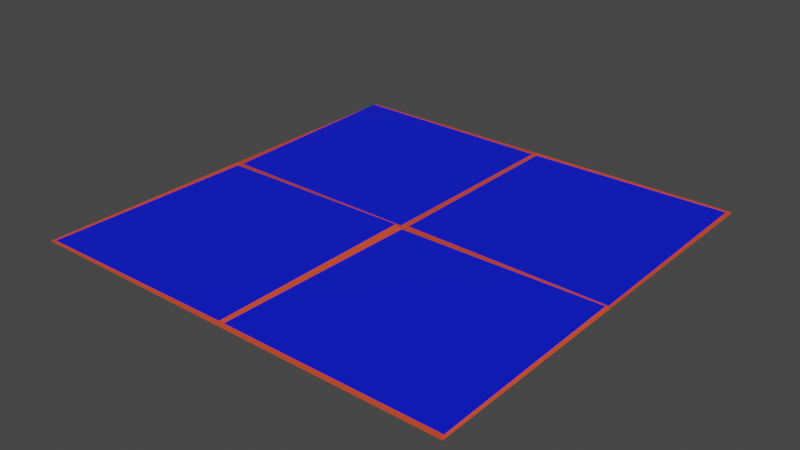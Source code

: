 # Source: road_3.blend  (saved by Blender 3.6.11; exported with 4.5.12 LTS)
import bpy
from mathutils import Matrix  # noqa: F401  (used for matrix-valued properties, if any)

bpy.ops.wm.read_factory_settings(use_empty=True)
scene = bpy.context.scene
scene.name = 'Scene'

# ---- materials (node trees are filled in below, after node groups)
mat_material_001 = bpy.data.materials.new('Material.001')
mat_material_001.use_transparent_shadow = False
mat_material_002 = bpy.data.materials.new('Material.002')
mat_material_002.use_transparent_shadow = False

# ---- material node trees
mat_material_001.use_nodes = True; mat_material_001.node_tree.nodes.clear()
_N = mat_material_001.node_tree.nodes; _L = mat_material_001.node_tree.links
n0 = _N.new('ShaderNodeBsdfPrincipled'); n0.name = 'Principled BSDF'; n0.location = (10, 300)
n0.distribution = 'GGX'
n0.subsurface_method = 'RANDOM_WALK_SKIN'
n0.inputs[0].default_value = (0.0, 0.009913, 0.8, 1.0)
n0.inputs[3].default_value = 1.45
n0.inputs[27].default_value = (0.0, 0.0, 0.0, 1.0)
n0.inputs[28].default_value = 1.0
n1 = _N.new('ShaderNodeOutputMaterial'); n1.name = 'Material Output'; n1.location = (300, 300)
_L.new(n0.outputs[0], n1.inputs[0])
n1.is_active_output = True
mat_material_002.use_nodes = True; mat_material_002.node_tree.nodes.clear()
_N = mat_material_002.node_tree.nodes; _L = mat_material_002.node_tree.links
n0 = _N.new('ShaderNodeBsdfPrincipled'); n0.name = 'Principled BSDF'; n0.location = (10, 300)
n0.distribution = 'GGX'
n0.subsurface_method = 'RANDOM_WALK_SKIN'
n0.inputs[0].default_value = (0.8, 0.07639, 0.02371, 1.0)
n0.inputs[3].default_value = 1.45
n0.inputs[27].default_value = (0.0, 0.0, 0.0, 1.0)
n0.inputs[28].default_value = 1.0
n1 = _N.new('ShaderNodeOutputMaterial'); n1.name = 'Material Output'; n1.location = (300, 300)
_L.new(n0.outputs[0], n1.inputs[0])
n1.is_active_output = True

# ---- world
world_world = bpy.data.worlds.new('World'); scene.world = world_world
world_world.use_nodes = True; world_world.node_tree.nodes.clear()
_N = world_world.node_tree.nodes; _L = world_world.node_tree.links
n0 = _N.new('ShaderNodeOutputWorld'); n0.name = 'World Output'; n0.location = (300, 300)
n1 = _N.new('ShaderNodeBackground'); n1.name = 'Background'; n1.location = (10, 300)
n1.inputs[0].default_value = (0.05088, 0.05088, 0.05088, 1.0)
_L.new(n1.outputs[0], n0.inputs[0])
n0.is_active_output = True
world_world.color = (0.05088, 0.05088, 0.05088)
world_world.use_sun_shadow = False
world_world.sun_shadow_jitter_overblur = 0.0

# ---- meshes
me_mesh = bpy.data.meshes.new('Mesh')
me_mesh.from_pydata([(0.0, 0.0, 0.0), (500.0, 0.0, 0.0), (0.0, 0.0, -500.0), (500.0, 0.0, -500.0), (0.0, 0.0, -253.6), (500.0, 0.0, -247.0), (253.4, 0.0, -500.0), (249.3, 0.0, -252.4), (247.5, 3.421, -245.9), (247.0, 0.0, 0.0), (258.0, 1.08, -254.1), (255.3, 0.0, -246.4), (6.583, 0.0, -248.9), (7.658, 0.0, -255.7), (496.6, 2.437, -244.0), (496.6, 0.0, -250.0), (496.6, 0.08424, -6.223), (250.2, 0.0, -6.305), (244.1, 0.1183, -6.289), (3.358, 0.0, -3.951), (494.5, 0.0, -496.0), (256.5, 0.02123, -493.8), (250.5, 0.0, -493.8), (2.739, 1.882, -493.9)], [], [(14, 15, 10, 11), (1, 16, 17, 9), (15, 20, 21, 10), (13, 23, 2, 4), (12, 13, 4), (10, 21, 22, 7), (11, 7, 8), (9, 17, 18), (9, 18, 19, 0), (8, 7, 13, 12), (7, 22, 23, 13), (5, 15, 14), (3, 20, 15, 5), (11, 10, 7), (5, 14, 16, 1), (17, 16, 14, 11), (18, 17, 11, 8), (19, 18, 8, 12), (0, 19, 12, 4), (21, 20, 3, 6), (22, 21, 6), (23, 22, 6, 2)])
me_mesh.polygons.foreach_set('use_smooth', [True] * 22)
me_mesh.polygons.foreach_set('material_index', [1, 1, 0, 1, 1, 1, 1, 1, 1, 1, 0, 1, 1, 1, 1, 0, 1, 0, 1, 1, 1, 1])
_k = set([(1, 16), (2, 23), (4, 13), (5, 14), (5, 15), (6, 22), (7, 8), (7, 10), (7, 11), (7, 13), (7, 22), (8, 11), (8, 12), (8, 18), (9, 17), (9, 18), (10, 11), (10, 15), (10, 21), (11, 14), (11, 17), (12, 13), (13, 23), (14, 15), (14, 16), (17, 18), (21, 22), (22, 23)])
me_mesh.attributes.new('sharp_edge', 'BOOLEAN', 'EDGE').data.foreach_set('value', [ (min(e.vertices), max(e.vertices)) in _k for e in me_mesh.edges])
_uv = me_mesh.uv_layers.new(name='map1')
_uv.uv.foreach_set('vector', [0.1023, 0.2717, 0.1023, 0.2717, 0.1023, 0.2717, 0.1023, 0.2717, 0.09916, 0.2773, 0.09916, 0.2773, 0.09916, 0.2773, 0.09916, 0.2773, 0.1019, 0.3, 0.1019, 0.3, 0.1019, 0.3, 0.1019, 0.3, 0.1023, 0.2717, 0.1023, 0.2717, 0.1023, 0.2717, 0.1023, 0.2717, 0.1023, 0.2717, 0.1023, 0.2717, 0.1023, 0.2717, 0.1023, 0.2717, 0.1023, 0.2717, 0.1023, 0.2717, 0.1023, 0.2717, 0.1023, 0.2717, 0.1023, 0.2717, 0.1023, 0.2717, 0.09916, 0.2773, 0.09916, 0.2773, 0.09916, 0.2773, 0.09916, 0.2773, 0.09916, 0.2773, 0.09916, 0.2773, 0.09916, 0.2773, 0.1023, 0.2717, 0.1023, 0.2717, 0.1023, 0.2717, 0.1023, 0.2717, 0.1019, 0.3, 0.1019, 0.3, 0.1019, 0.3, 0.1019, 0.3, 0.1023, 0.2717, 0.1023, 0.2717, 0.1023, 0.2717, 0.1023, 0.2717, 0.1023, 0.2717, 0.1023, 0.2717, 0.1023, 0.2717, 0.1023, 0.2717, 0.1023, 0.2717, 0.1023, 0.2717, 0.1023, 0.2717, 0.1023, 0.2717, 0.1023, 0.2717, 0.1023, 0.2717, 0.1019, 0.3, 0.1019, 0.3, 0.1019, 0.3, 0.1019, 0.3, 0.1023, 0.2717, 0.1023, 0.2717, 0.1023, 0.2717, 0.1023, 0.2717, 0.1019, 0.3, 0.1019, 0.3, 0.1019, 0.3, 0.1019, 0.3, 0.1023, 0.2717, 0.1023, 0.2717, 0.1023, 0.2717, 0.1023, 0.2717, 0.1026, 0.2773, 0.1026, 0.2773, 0.1026, 0.2773, 0.1026, 0.2773, 0.1023, 0.2717, 0.1023, 0.2717, 0.1023, 0.2717, 0.09916, 0.2773, 0.09916, 0.2773, 0.09916, 0.2773, 0.09916, 0.2773])
me_mesh.materials.append(mat_material_001)
me_mesh.materials.append(mat_material_002)
me_mesh.update()
me_mesh.normals_split_custom_set([tuple(v) for v in zip(*[iter([-0.001483, 0.9951, -0.09847, -0.001483, 0.9951, -0.09847, -0.001483, 0.9951, -0.09847, -0.001483, 0.9951, -0.09847, -0.0001698, 1.0, 0.006726, -0.004902, 1.0, 0.004975, -0.004902, 1.0, 0.004975, -0.0001698, 1.0, 0.006726, 0.002077, 1.0, -0.001968, 0.002048, 1.0, -0.001694, -0.00241, 1.0, -0.001718, 0.00232, 1.0, -0.002197, -0.1802, 0.9836, 0.005648, -0.1802, 0.9836, 0.005648, -0.1802, 0.9836, 0.005648, -0.1802, 0.9836, 0.005648, -0.00238, 1.0, 0.002173, 0.0, 1.0, 0.0, 0.0, 1.0, 0.0, -0.07433, 0.9972, -0.002153, -0.07433, 0.9972, -0.002153, -0.07433, 0.9972, -0.002153, -0.07433, 0.9972, -0.002153, 0.3582, 0.8622, -0.3582, 0.3582, 0.8622, -0.3582, 0.3582, 0.8622, -0.3582, 0.01949, 0.9998, 0.009861, 0.01949, 0.9998, 0.009861, 0.01949, 0.9998, 0.009861, -0.0001871, 0.9999, 0.01154, -0.006957, 1.0, 0.006984, -0.007415, 0.9999, 0.007891, -8.988e-06, 1.0, 0.0005504, -0.00358, 0.9682, -0.2501, -0.00358, 0.9682, -0.2501, -0.00358, 0.9682, -0.2501, -0.00358, 0.9682, -0.2501, 0.003818, 1.0, 0.003894, 0.003818, 1.0, 0.003894, 0.003818, 1.0, 0.003894, 0.003818, 1.0, 0.003894, 0.3186, 0.8786, -0.3558, 0.3186, 0.8786, -0.3558, 0.3186, 0.8786, -0.3558, 2.93e-05, 1.0, -0.00179, 0.002048, 1.0, -0.001694, 0.002077, 1.0, -0.001968, 0.0, 1.0, 0.0, -0.102, 0.9895, 0.102, -0.102, 0.9895, 0.102, -0.102, 0.9895, 0.102, 0.3493, 0.937, 0.004547, 0.3493, 0.937, 0.004547, 0.3493, 0.937, 0.004547, 0.3493, 0.937, 0.004547, -0.004902, 1.0, 0.004975, -0.004902, 1.0, 0.004975, -0.005192, 1.0, 0.004868, -0.005192, 1.0, 0.004868, 0.2482, 0.9686, 0.01108, 0.2482, 0.9686, 0.01108, 0.2482, 0.9686, 0.01108, 0.2482, 0.9686, 0.01108, -0.007415, 0.9999, 0.007891, -0.006957, 1.0, 0.006984, -0.007357, 1.0, 0.006715, -0.00238, 1.0, 0.002173, -8.988e-06, 1.0, 0.0005504, -0.007415, 0.9999, 0.007891, -0.00238, 1.0, 0.002173, 0.0, 1.0, 0.0, -0.00241, 1.0, -0.001718, 0.002048, 1.0, -0.001694, 2.93e-05, 1.0, -0.00179, -0.003331, 1.0, -0.001661, -0.003507, 1.0, -0.001638, -0.00241, 1.0, -0.001718, -0.003331, 1.0, -0.001661, 0.003747, 0.9885, -0.1509, 0.003747, 0.9885, -0.1509, 0.003747, 0.9885, -0.1509, 0.003747, 0.9885, -0.1509])] * 3)])

# ---- objects
ob_sm_env_sidewalk_01_sf = bpy.data.objects.new('SM_Env_Sidewalk_01_SF', me_mesh)

# ---- transforms, parenting, visibility, modifiers, constraints
ob_sm_env_sidewalk_01_sf.location = (0.0, 0.0, 0.0)
ob_sm_env_sidewalk_01_sf.rotation_euler = (1.571, -0.0, 0.0)
ob_sm_env_sidewalk_01_sf.scale = (0.01, 0.01, 0.01)
ob_sm_env_sidewalk_01_sf.color = (0.8, 0.8, 0.8, 1.0)

# ---- collection membership
scene.collection.objects.link(ob_sm_env_sidewalk_01_sf)

# ---- scene / render settings (as saved in the file)
scene.frame_start = 1; scene.frame_end = 250; scene.frame_set(1)
scene.render.engine = 'BLENDER_EEVEE_NEXT'
scene.cycles.sampling_pattern = 'TABULATED_SOBOL'
scene.view_settings.view_transform = 'Filmic'
bpy.context.view_layer.update()

# ---- added for rendering (the .blend has no active camera and no usable light): camera, sun
cam_auto = bpy.data.cameras.new('AutoCamera')
cam_auto.lens = 50.0
cam_auto.sensor_width = 36.0
cam_auto.clip_end = 1000.0
ob_auto_camera = bpy.data.objects.new('AutoCamera', cam_auto)
scene.collection.objects.link(ob_auto_camera)
ob_auto_camera.location = (9.0424, -5.35088, 5.25103)
ob_auto_camera.rotation_euler = (1.09748, -7.21219e-08, 0.694738)
scene.camera = ob_auto_camera
light_auto_sun = bpy.data.lights.new('AutoSun', 'SUN')
light_auto_sun.energy = 3.0
light_auto_sun.angle = 0.0523599
ob_auto_sun = bpy.data.objects.new('AutoSun', light_auto_sun)
scene.collection.objects.link(ob_auto_sun)
ob_auto_sun.rotation_euler = (0.872665, 0.174533, 0.523599)
bpy.context.view_layer.update()
